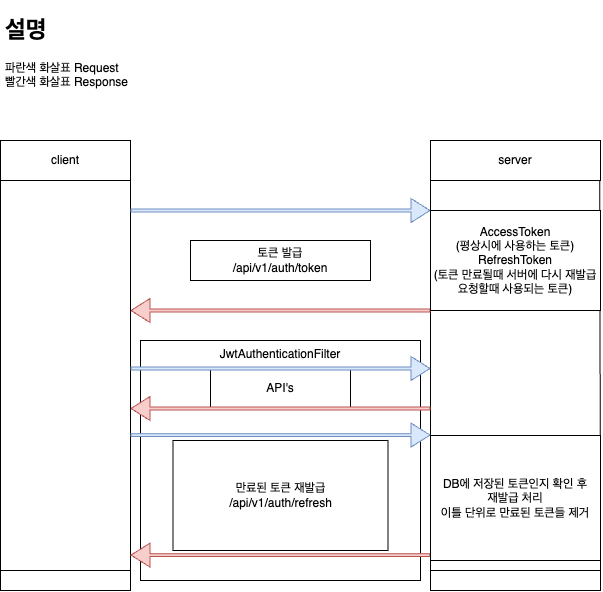

The diagram above was exported from draw.io. Its source (the exported page's mxGraphModel, read from the mxfile embedded in the PNG):
<mxGraphModel dx="1134" dy="1601" grid="1" gridSize="10" guides="1" tooltips="1" connect="1" arrows="1" fold="1" page="1" pageScale="1" pageWidth="827" pageHeight="1169" math="0" shadow="0">
  <root>
    <mxCell id="0" />
    <mxCell id="1" parent="0" />
    <mxCell id="uUR4mLYfG5Tz3chuBvSY-2" value="JwtAuthenticationFilter" style="rounded=0;whiteSpace=wrap;html=1;horizontal=1;verticalAlign=top;" vertex="1" parent="1">
      <mxGeometry x="210" y="360" width="280" height="240" as="geometry" />
    </mxCell>
    <mxCell id="uUR4mLYfG5Tz3chuBvSY-4" value="토큰 발급 &lt;br&gt;/api/v1/auth/token" style="rounded=0;whiteSpace=wrap;html=1;" vertex="1" parent="1">
      <mxGeometry x="260" y="260" width="180" height="40" as="geometry" />
    </mxCell>
    <mxCell id="uUR4mLYfG5Tz3chuBvSY-9" value="server" style="rounded=0;whiteSpace=wrap;html=1;" vertex="1" parent="1">
      <mxGeometry x="500" y="160" width="170" height="40" as="geometry" />
    </mxCell>
    <mxCell id="uUR4mLYfG5Tz3chuBvSY-10" value="client" style="rounded=0;whiteSpace=wrap;html=1;" vertex="1" parent="1">
      <mxGeometry x="70" y="160" width="130" height="40" as="geometry" />
    </mxCell>
    <mxCell id="uUR4mLYfG5Tz3chuBvSY-11" value="" style="endArrow=none;html=1;rounded=0;entryX=0;entryY=1;entryDx=0;entryDy=0;exitX=0;exitY=1;exitDx=0;exitDy=0;" edge="1" parent="1" source="uUR4mLYfG5Tz3chuBvSY-28" target="uUR4mLYfG5Tz3chuBvSY-10">
      <mxGeometry width="50" height="50" relative="1" as="geometry">
        <mxPoint x="70" y="720" as="sourcePoint" />
        <mxPoint x="330" y="470" as="targetPoint" />
      </mxGeometry>
    </mxCell>
    <mxCell id="uUR4mLYfG5Tz3chuBvSY-12" value="" style="endArrow=none;html=1;rounded=0;entryX=1;entryY=1;entryDx=0;entryDy=0;exitX=1;exitY=1;exitDx=0;exitDy=0;" edge="1" parent="1" source="uUR4mLYfG5Tz3chuBvSY-28" target="uUR4mLYfG5Tz3chuBvSY-10">
      <mxGeometry width="50" height="50" relative="1" as="geometry">
        <mxPoint x="200" y="720" as="sourcePoint" />
        <mxPoint x="40" y="210" as="targetPoint" />
      </mxGeometry>
    </mxCell>
    <mxCell id="uUR4mLYfG5Tz3chuBvSY-13" value="" style="shape=flexArrow;endArrow=classic;html=1;rounded=0;width=2.857142857142857;endSize=5.9750000000000005;fillColor=#dae8fc;strokeColor=#6c8ebf;" edge="1" parent="1">
      <mxGeometry width="50" height="50" relative="1" as="geometry">
        <mxPoint x="200" y="230" as="sourcePoint" />
        <mxPoint x="500" y="230" as="targetPoint" />
      </mxGeometry>
    </mxCell>
    <mxCell id="uUR4mLYfG5Tz3chuBvSY-14" value="" style="endArrow=none;html=1;rounded=0;entryX=1;entryY=1;entryDx=0;entryDy=0;" edge="1" parent="1">
      <mxGeometry width="50" height="50" relative="1" as="geometry">
        <mxPoint x="500" y="610" as="sourcePoint" />
        <mxPoint x="500" y="200" as="targetPoint" />
      </mxGeometry>
    </mxCell>
    <mxCell id="uUR4mLYfG5Tz3chuBvSY-15" value="" style="endArrow=none;html=1;rounded=0;entryX=1;entryY=1;entryDx=0;entryDy=0;exitX=1;exitY=1;exitDx=0;exitDy=0;" edge="1" parent="1" source="uUR4mLYfG5Tz3chuBvSY-29">
      <mxGeometry width="50" height="50" relative="1" as="geometry">
        <mxPoint x="669.29" y="720" as="sourcePoint" />
        <mxPoint x="669.29" y="200" as="targetPoint" />
      </mxGeometry>
    </mxCell>
    <mxCell id="uUR4mLYfG5Tz3chuBvSY-16" value="" style="shape=flexArrow;endArrow=classic;html=1;rounded=0;width=2.857142857142857;endSize=5.9750000000000005;fillColor=#f8cecc;strokeColor=#b85450;" edge="1" parent="1">
      <mxGeometry width="50" height="50" relative="1" as="geometry">
        <mxPoint x="500" y="330" as="sourcePoint" />
        <mxPoint x="200" y="330" as="targetPoint" />
      </mxGeometry>
    </mxCell>
    <mxCell id="uUR4mLYfG5Tz3chuBvSY-17" value="&lt;h1&gt;설명&lt;/h1&gt;&lt;p&gt;파란색 화살표 Request&lt;br&gt;빨간색 화살표 Response&lt;/p&gt;" style="text;html=1;strokeColor=none;fillColor=none;spacing=5;spacingTop=-20;whiteSpace=wrap;overflow=hidden;rounded=0;" vertex="1" parent="1">
      <mxGeometry x="70" y="30" width="190" height="120" as="geometry" />
    </mxCell>
    <mxCell id="uUR4mLYfG5Tz3chuBvSY-18" value="API's" style="rounded=0;whiteSpace=wrap;html=1;" vertex="1" parent="1">
      <mxGeometry x="280" y="388" width="140" height="40" as="geometry" />
    </mxCell>
    <mxCell id="uUR4mLYfG5Tz3chuBvSY-19" value="" style="shape=flexArrow;endArrow=classic;html=1;rounded=0;width=2.857142857142857;endSize=5.9750000000000005;fillColor=#dae8fc;strokeColor=#6c8ebf;" edge="1" parent="1">
      <mxGeometry width="50" height="50" relative="1" as="geometry">
        <mxPoint x="200" y="388" as="sourcePoint" />
        <mxPoint x="500" y="388" as="targetPoint" />
      </mxGeometry>
    </mxCell>
    <mxCell id="uUR4mLYfG5Tz3chuBvSY-20" value="" style="shape=flexArrow;endArrow=classic;html=1;rounded=0;width=2.857142857142857;endSize=5.9750000000000005;fillColor=#f8cecc;strokeColor=#b85450;" edge="1" parent="1">
      <mxGeometry width="50" height="50" relative="1" as="geometry">
        <mxPoint x="500" y="428" as="sourcePoint" />
        <mxPoint x="200" y="428" as="targetPoint" />
      </mxGeometry>
    </mxCell>
    <mxCell id="uUR4mLYfG5Tz3chuBvSY-21" value="만료된 토큰 재발급&lt;br&gt;/api/v1/auth/refresh" style="rounded=0;whiteSpace=wrap;html=1;" vertex="1" parent="1">
      <mxGeometry x="242.5" y="460" width="215" height="110" as="geometry" />
    </mxCell>
    <mxCell id="uUR4mLYfG5Tz3chuBvSY-22" value="" style="shape=flexArrow;endArrow=classic;html=1;rounded=0;width=2.857142857142857;endSize=5.9750000000000005;fillColor=#dae8fc;strokeColor=#6c8ebf;" edge="1" parent="1">
      <mxGeometry width="50" height="50" relative="1" as="geometry">
        <mxPoint x="200" y="454.58000000000004" as="sourcePoint" />
        <mxPoint x="500" y="454.58000000000004" as="targetPoint" />
      </mxGeometry>
    </mxCell>
    <mxCell id="uUR4mLYfG5Tz3chuBvSY-23" value="" style="shape=flexArrow;endArrow=classic;html=1;rounded=0;width=2.857142857142857;endSize=5.9750000000000005;fillColor=#f8cecc;strokeColor=#b85450;" edge="1" parent="1">
      <mxGeometry width="50" height="50" relative="1" as="geometry">
        <mxPoint x="500" y="574.58" as="sourcePoint" />
        <mxPoint x="200" y="574.58" as="targetPoint" />
      </mxGeometry>
    </mxCell>
    <mxCell id="uUR4mLYfG5Tz3chuBvSY-25" value="AccessToken &lt;br&gt;(평상시에 사용하는 토큰)&lt;br&gt;RefreshToken &lt;br&gt;(토큰 만료될때 서버에 다시 재발급 요청할때 사용되는 토큰)" style="rounded=0;whiteSpace=wrap;html=1;" vertex="1" parent="1">
      <mxGeometry x="500" y="230" width="170" height="100" as="geometry" />
    </mxCell>
    <mxCell id="uUR4mLYfG5Tz3chuBvSY-27" value="DB에 저장된 토큰인지 확인 후 &lt;br&gt;재발급 처리&lt;br&gt;이틀 단위로 만료된 토큰들 제거&lt;br&gt;" style="rounded=0;whiteSpace=wrap;html=1;" vertex="1" parent="1">
      <mxGeometry x="500" y="455" width="170" height="125" as="geometry" />
    </mxCell>
    <mxCell id="uUR4mLYfG5Tz3chuBvSY-28" value="" style="rounded=0;whiteSpace=wrap;html=1;" vertex="1" parent="1">
      <mxGeometry x="70" y="590" width="130" height="20" as="geometry" />
    </mxCell>
    <mxCell id="uUR4mLYfG5Tz3chuBvSY-29" value="" style="rounded=0;whiteSpace=wrap;html=1;" vertex="1" parent="1">
      <mxGeometry x="500" y="590" width="170" height="20" as="geometry" />
    </mxCell>
  </root>
</mxGraphModel>